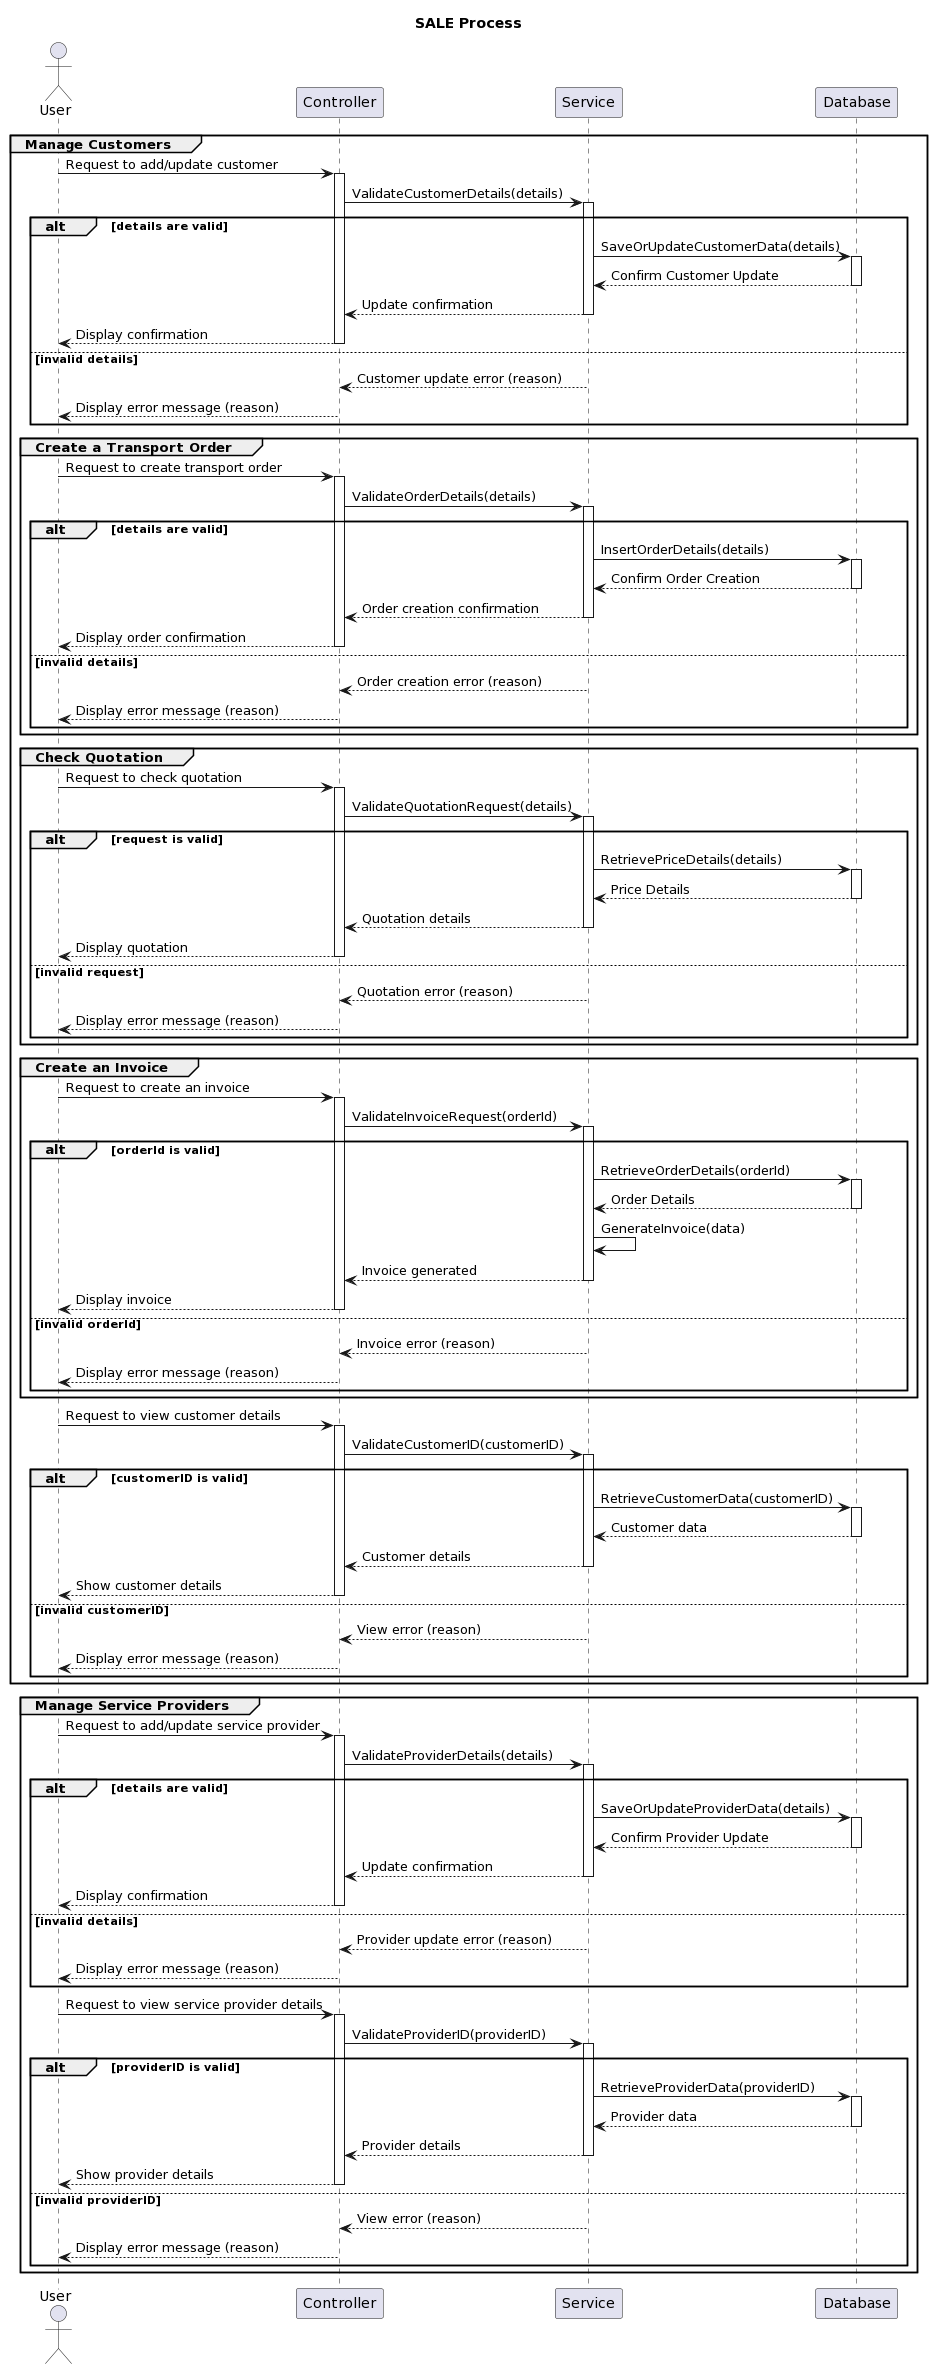

The diagram above was rendered by PlantUML. Its source (embedded in the PNG):
@startuml
title Stakeholder Management
actor User
participant Controller as C
participant Service as S
participant Database as D

group Manage Customers
    User -> C ++: Request to add/update customer
    C -> S ++: ValidateCustomerDetails(details)
    alt details are valid
        S -> D ++: SaveOrUpdateCustomerData(details)
        D --> S -- : Confirm Customer Update
        S --> C -- : Update confirmation
        C --> User --: Display confirmation
    else invalid details
        S --> C -- : Customer update error (reason)
        C --> User --: Display error message (reason)
    end

title SALE Process
actor User
participant C as "Controller"
participant S as "Service"
participant D as "Database"

group Create a Transport Order
    User -> C ++: Request to create transport order
    C -> S ++: ValidateOrderDetails(details)
    alt details are valid
        S -> D ++: InsertOrderDetails(details)
        D --> S --: Confirm Order Creation
        S --> C --: Order creation confirmation
        C --> User --: Display order confirmation
    else invalid details
        S --> C --: Order creation error (reason)
        C --> User --: Display error message (reason)
    end
end group

group Check Quotation
    User -> C ++: Request to check quotation
    C -> S ++: ValidateQuotationRequest(details)
    alt request is valid
        S -> D ++: RetrievePriceDetails(details)
        D --> S --: Price Details
        S --> C --: Quotation details
        C --> User --: Display quotation
    else invalid request
        S --> C --: Quotation error (reason)
        C --> User --: Display error message (reason)
    end
end group

group Create an Invoice
    User -> C++ : Request to create an invoice
    C -> S ++: ValidateInvoiceRequest(orderId)
    alt orderId is valid
        S -> D ++: RetrieveOrderDetails(orderId)
        D --> S-- : Order Details
        S -> S: GenerateInvoice(data)
        S --> C --: Invoice generated
        C --> User-- : Display invoice
    else invalid orderId
        S --> C --: Invoice error (reason)
        C --> User-- : Display error message (reason)
    end
end group



    User -> C ++: Request to view customer details
    C -> S ++: ValidateCustomerID(customerID)
    alt customerID is valid
        S -> D ++: RetrieveCustomerData(customerID)
        D --> S -- : Customer data
        S --> C -- : Customer details
        C --> User --: Show customer details
    else invalid customerID
        S --> C -- : View error (reason)
        C --> User --: Display error message (reason)
    end
end group

group Manage Service Providers
    User -> C ++: Request to add/update service provider
    C -> S ++: ValidateProviderDetails(details)
    alt details are valid
        S -> D ++: SaveOrUpdateProviderData(details)
        D --> S -- : Confirm Provider Update
        S --> C -- : Update confirmation
        C --> User --: Display confirmation
    else invalid details
        S --> C -- : Provider update error (reason)
        C --> User --: Display error message (reason)
    end

    User -> C ++: Request to view service provider details
    C -> S ++: ValidateProviderID(providerID)
    alt providerID is valid
        S -> D ++: RetrieveProviderData(providerID)
        D --> S --: Provider data
        S --> C --: Provider details
        C --> User --: Show provider details
    else invalid providerID
        S --> C -- : View error (reason)
        C --> User --: Display error message (reason)
    end
end group
@enduml